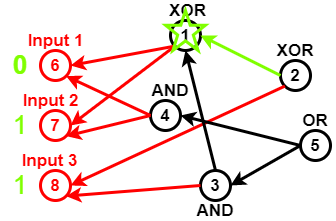

The diagram above was exported from draw.io. Its source (the exported page's mxGraphModel, read from the mxfile embedded in the PNG):
<mxGraphModel dx="782" dy="381" grid="1" gridSize="10" guides="1" tooltips="1" connect="1" arrows="1" fold="1" page="1" pageScale="1" pageWidth="827" pageHeight="1169" math="0" shadow="0">
  <root>
    <mxCell id="0" />
    <mxCell id="1" parent="0" />
    <mxCell id="Pl5NU_EOBc21qTvcVmzp-2" value="6" style="ellipse;whiteSpace=wrap;html=1;aspect=fixed;fillColor=none;strokeWidth=3;strokeColor=#FF0000;fontStyle=1;fontSize=17;fontColor=#FF0000;" vertex="1" parent="1">
      <mxGeometry x="60" y="150" width="30" height="30" as="geometry" />
    </mxCell>
    <mxCell id="Pl5NU_EOBc21qTvcVmzp-3" value="7" style="ellipse;whiteSpace=wrap;html=1;aspect=fixed;strokeColor=#FF0000;strokeWidth=3;fillColor=none;fontSize=17;fontColor=#FF0000;fontStyle=1" vertex="1" parent="1">
      <mxGeometry x="60" y="210" width="30" height="30" as="geometry" />
    </mxCell>
    <mxCell id="Pl5NU_EOBc21qTvcVmzp-4" value="8" style="ellipse;whiteSpace=wrap;html=1;aspect=fixed;strokeColor=#FF0000;strokeWidth=3;fillColor=none;fontSize=17;fontColor=#FF0000;fontStyle=1" vertex="1" parent="1">
      <mxGeometry x="60" y="270" width="30" height="30" as="geometry" />
    </mxCell>
    <mxCell id="Pl5NU_EOBc21qTvcVmzp-5" value="1" style="ellipse;whiteSpace=wrap;html=1;aspect=fixed;strokeWidth=3;fillColor=none;fontSize=17;fontColor=#000000;fontStyle=1" vertex="1" parent="1">
      <mxGeometry x="190" y="120" width="30" height="30" as="geometry" />
    </mxCell>
    <mxCell id="Pl5NU_EOBc21qTvcVmzp-7" value="" style="endArrow=classic;html=1;fontSize=17;fontColor=#000000;strokeWidth=3;entryX=1;entryY=0.5;entryDx=0;entryDy=0;strokeColor=#FF0000;exitX=0;exitY=1;exitDx=0;exitDy=0;" edge="1" parent="1" source="Pl5NU_EOBc21qTvcVmzp-5" target="Pl5NU_EOBc21qTvcVmzp-2">
      <mxGeometry width="50" height="50" relative="1" as="geometry">
        <mxPoint x="140" y="80" as="sourcePoint" />
        <mxPoint x="270" y="290" as="targetPoint" />
      </mxGeometry>
    </mxCell>
    <mxCell id="Pl5NU_EOBc21qTvcVmzp-8" value="" style="endArrow=classic;html=1;strokeColor=#FF0000;strokeWidth=3;fontSize=17;fontColor=#000000;entryX=1;entryY=0.5;entryDx=0;entryDy=0;exitX=0;exitY=1;exitDx=0;exitDy=0;" edge="1" parent="1" source="Pl5NU_EOBc21qTvcVmzp-5" target="Pl5NU_EOBc21qTvcVmzp-3">
      <mxGeometry width="50" height="50" relative="1" as="geometry">
        <mxPoint x="130" y="110" as="sourcePoint" />
        <mxPoint x="430" y="200" as="targetPoint" />
      </mxGeometry>
    </mxCell>
    <mxCell id="Pl5NU_EOBc21qTvcVmzp-9" value="4" style="ellipse;whiteSpace=wrap;html=1;aspect=fixed;strokeColor=#000000;strokeWidth=3;fillColor=none;fontSize=17;fontColor=#000000;fontStyle=1" vertex="1" parent="1">
      <mxGeometry x="170" y="200" width="30" height="30" as="geometry" />
    </mxCell>
    <mxCell id="Pl5NU_EOBc21qTvcVmzp-10" value="" style="endArrow=classic;html=1;strokeColor=#FF0000;strokeWidth=3;fontSize=17;fontColor=#000000;entryX=1;entryY=1;entryDx=0;entryDy=0;exitX=0;exitY=0.5;exitDx=0;exitDy=0;" edge="1" parent="1" source="Pl5NU_EOBc21qTvcVmzp-9" target="Pl5NU_EOBc21qTvcVmzp-3">
      <mxGeometry width="50" height="50" relative="1" as="geometry">
        <mxPoint x="130" y="80" as="sourcePoint" />
        <mxPoint x="430" y="200" as="targetPoint" />
      </mxGeometry>
    </mxCell>
    <mxCell id="Pl5NU_EOBc21qTvcVmzp-11" value="" style="endArrow=classic;html=1;strokeColor=#FF0000;strokeWidth=3;fontSize=17;fontColor=#000000;entryX=1;entryY=1;entryDx=0;entryDy=0;exitX=0;exitY=0.5;exitDx=0;exitDy=0;" edge="1" parent="1" source="Pl5NU_EOBc21qTvcVmzp-9" target="Pl5NU_EOBc21qTvcVmzp-2">
      <mxGeometry width="50" height="50" relative="1" as="geometry">
        <mxPoint x="174" y="100" as="sourcePoint" />
        <mxPoint x="430" y="200" as="targetPoint" />
      </mxGeometry>
    </mxCell>
    <mxCell id="Pl5NU_EOBc21qTvcVmzp-12" value="3" style="ellipse;whiteSpace=wrap;html=1;aspect=fixed;strokeColor=#000000;strokeWidth=3;fillColor=none;fontSize=17;fontColor=#000000;fontStyle=1" vertex="1" parent="1">
      <mxGeometry x="220" y="270" width="30" height="30" as="geometry" />
    </mxCell>
    <mxCell id="Pl5NU_EOBc21qTvcVmzp-13" value="" style="endArrow=classic;html=1;strokeColor=#FF0000;strokeWidth=3;fontSize=17;fontColor=#000000;entryX=1;entryY=1;entryDx=0;entryDy=0;exitX=0;exitY=0.5;exitDx=0;exitDy=0;" edge="1" parent="1" source="Pl5NU_EOBc21qTvcVmzp-12" target="Pl5NU_EOBc21qTvcVmzp-4">
      <mxGeometry width="50" height="50" relative="1" as="geometry">
        <mxPoint x="160" y="370" as="sourcePoint" />
        <mxPoint x="430" y="200" as="targetPoint" />
      </mxGeometry>
    </mxCell>
    <mxCell id="Pl5NU_EOBc21qTvcVmzp-14" value="2" style="ellipse;whiteSpace=wrap;html=1;aspect=fixed;strokeColor=#000000;strokeWidth=3;fillColor=none;fontSize=17;fontColor=#000000;fontStyle=1" vertex="1" parent="1">
      <mxGeometry x="300" y="160" width="30" height="30" as="geometry" />
    </mxCell>
    <mxCell id="Pl5NU_EOBc21qTvcVmzp-15" value="" style="endArrow=classic;html=1;strokeColor=#FF0000;strokeWidth=3;fontSize=17;fontColor=#000000;entryX=1;entryY=0.5;entryDx=0;entryDy=0;exitX=0;exitY=1;exitDx=0;exitDy=0;" edge="1" parent="1" source="Pl5NU_EOBc21qTvcVmzp-14" target="Pl5NU_EOBc21qTvcVmzp-4">
      <mxGeometry width="50" height="50" relative="1" as="geometry">
        <mxPoint x="140" y="350" as="sourcePoint" />
        <mxPoint x="430" y="200" as="targetPoint" />
      </mxGeometry>
    </mxCell>
    <mxCell id="Pl5NU_EOBc21qTvcVmzp-16" value="5" style="ellipse;whiteSpace=wrap;html=1;aspect=fixed;strokeColor=#000000;strokeWidth=3;fillColor=none;fontSize=17;fontColor=#000000;fontStyle=1" vertex="1" parent="1">
      <mxGeometry x="320" y="230" width="30" height="30" as="geometry" />
    </mxCell>
    <mxCell id="Pl5NU_EOBc21qTvcVmzp-17" value="" style="endArrow=classic;html=1;strokeWidth=3;fontSize=17;fontColor=#000000;entryX=1;entryY=0.5;entryDx=0;entryDy=0;exitX=0;exitY=0.5;exitDx=0;exitDy=0;" edge="1" parent="1" source="Pl5NU_EOBc21qTvcVmzp-16" target="Pl5NU_EOBc21qTvcVmzp-9">
      <mxGeometry width="50" height="50" relative="1" as="geometry">
        <mxPoint x="370" y="340" as="sourcePoint" />
        <mxPoint x="430" y="200" as="targetPoint" />
      </mxGeometry>
    </mxCell>
    <mxCell id="Pl5NU_EOBc21qTvcVmzp-18" value="" style="endArrow=classic;html=1;strokeColor=#000000;strokeWidth=3;fontSize=17;fontColor=#000000;entryX=1;entryY=0.5;entryDx=0;entryDy=0;exitX=0;exitY=0.5;exitDx=0;exitDy=0;" edge="1" parent="1" source="Pl5NU_EOBc21qTvcVmzp-16" target="Pl5NU_EOBc21qTvcVmzp-12">
      <mxGeometry width="50" height="50" relative="1" as="geometry">
        <mxPoint x="390" y="330" as="sourcePoint" />
        <mxPoint x="430" y="200" as="targetPoint" />
      </mxGeometry>
    </mxCell>
    <mxCell id="Pl5NU_EOBc21qTvcVmzp-19" value="" style="endArrow=classic;html=1;strokeColor=#000000;strokeWidth=3;fontSize=17;fontColor=#000000;entryX=0.5;entryY=1;entryDx=0;entryDy=0;exitX=0.5;exitY=0;exitDx=0;exitDy=0;" edge="1" parent="1" source="Pl5NU_EOBc21qTvcVmzp-12" target="Pl5NU_EOBc21qTvcVmzp-5">
      <mxGeometry width="50" height="50" relative="1" as="geometry">
        <mxPoint x="300" y="120" as="sourcePoint" />
        <mxPoint x="430" y="200" as="targetPoint" />
      </mxGeometry>
    </mxCell>
    <mxCell id="Pl5NU_EOBc21qTvcVmzp-20" value="" style="endArrow=classic;html=1;strokeWidth=3;fontSize=17;entryX=1;entryY=0.5;entryDx=0;entryDy=0;exitX=0;exitY=0.5;exitDx=0;exitDy=0;strokeColor=#80FF00;" edge="1" parent="1" source="Pl5NU_EOBc21qTvcVmzp-14" target="Pl5NU_EOBc21qTvcVmzp-5">
      <mxGeometry width="50" height="50" relative="1" as="geometry">
        <mxPoint x="320" y="80" as="sourcePoint" />
        <mxPoint x="430" y="200" as="targetPoint" />
      </mxGeometry>
    </mxCell>
    <mxCell id="Pl5NU_EOBc21qTvcVmzp-21" value="XOR" style="text;html=1;strokeColor=none;fillColor=none;align=center;verticalAlign=middle;whiteSpace=wrap;rounded=0;fontSize=17;fontColor=#000000;fontStyle=1" vertex="1" parent="1">
      <mxGeometry x="185" y="100" width="45" height="20" as="geometry" />
    </mxCell>
    <mxCell id="Pl5NU_EOBc21qTvcVmzp-22" value="XOR" style="text;html=1;strokeColor=none;fillColor=none;align=center;verticalAlign=middle;whiteSpace=wrap;rounded=0;fontSize=17;fontColor=#000000;fontStyle=1" vertex="1" parent="1">
      <mxGeometry x="295" y="140" width="40" height="20" as="geometry" />
    </mxCell>
    <mxCell id="Pl5NU_EOBc21qTvcVmzp-23" value="OR" style="text;html=1;strokeColor=none;fillColor=none;align=center;verticalAlign=middle;whiteSpace=wrap;rounded=0;fontSize=17;fontColor=#000000;fontStyle=1" vertex="1" parent="1">
      <mxGeometry x="315" y="210" width="40" height="20" as="geometry" />
    </mxCell>
    <mxCell id="Pl5NU_EOBc21qTvcVmzp-24" value="AND" style="text;html=1;strokeColor=none;fillColor=none;align=center;verticalAlign=middle;whiteSpace=wrap;rounded=0;fontSize=17;fontColor=#000000;fontStyle=1" vertex="1" parent="1">
      <mxGeometry x="215" y="300" width="40" height="20" as="geometry" />
    </mxCell>
    <mxCell id="Pl5NU_EOBc21qTvcVmzp-25" value="AND" style="text;html=1;strokeColor=none;fillColor=none;align=center;verticalAlign=middle;whiteSpace=wrap;rounded=0;fontSize=17;fontColor=#000000;fontStyle=1" vertex="1" parent="1">
      <mxGeometry x="170" y="180" width="40" height="20" as="geometry" />
    </mxCell>
    <mxCell id="Pl5NU_EOBc21qTvcVmzp-26" value="Input 1" style="text;html=1;strokeColor=none;fillColor=none;align=center;verticalAlign=middle;whiteSpace=wrap;rounded=0;fontSize=17;fontStyle=1;fontColor=#FF0000;" vertex="1" parent="1">
      <mxGeometry x="37.5" y="130" width="75" height="20" as="geometry" />
    </mxCell>
    <mxCell id="Pl5NU_EOBc21qTvcVmzp-27" value="Input 2" style="text;html=1;strokeColor=none;fillColor=none;align=center;verticalAlign=middle;whiteSpace=wrap;rounded=0;fontSize=17;fontColor=#FF0000;fontStyle=1" vertex="1" parent="1">
      <mxGeometry x="37.5" y="190" width="65" height="20" as="geometry" />
    </mxCell>
    <mxCell id="Pl5NU_EOBc21qTvcVmzp-28" value="Input 3" style="text;html=1;strokeColor=none;fillColor=none;align=center;verticalAlign=middle;whiteSpace=wrap;rounded=0;fontSize=17;fontColor=#FF0000;fontStyle=1" vertex="1" parent="1">
      <mxGeometry x="37.5" y="250" width="62.5" height="20" as="geometry" />
    </mxCell>
    <mxCell id="Pl5NU_EOBc21qTvcVmzp-31" value="" style="verticalLabelPosition=bottom;verticalAlign=top;html=1;shape=mxgraph.basic.star;strokeColor=#80FF00;strokeWidth=3;fillColor=none;gradientColor=none;fontSize=17;fontColor=#FF0000;" vertex="1" parent="1">
      <mxGeometry x="185" y="110" width="40" height="40" as="geometry" />
    </mxCell>
    <mxCell id="Pl5NU_EOBc21qTvcVmzp-32" value="0" style="text;html=1;strokeColor=none;fillColor=none;align=center;verticalAlign=middle;whiteSpace=wrap;rounded=0;fontSize=26;fontStyle=1;fontColor=#80FF00;" vertex="1" parent="1">
      <mxGeometry x="20" y="155" width="40" height="20" as="geometry" />
    </mxCell>
    <mxCell id="Pl5NU_EOBc21qTvcVmzp-33" value="1" style="text;html=1;strokeColor=none;fillColor=none;align=center;verticalAlign=middle;whiteSpace=wrap;rounded=0;fontSize=26;fontColor=#80FF00;" vertex="1" parent="1">
      <mxGeometry x="20" y="215" width="40" height="20" as="geometry" />
    </mxCell>
    <mxCell id="Pl5NU_EOBc21qTvcVmzp-35" value="1" style="text;html=1;strokeColor=none;fillColor=none;align=center;verticalAlign=middle;whiteSpace=wrap;rounded=0;fontSize=26;fontColor=#80FF00;" vertex="1" parent="1">
      <mxGeometry x="20" y="275" width="40" height="20" as="geometry" />
    </mxCell>
  </root>
</mxGraphModel>